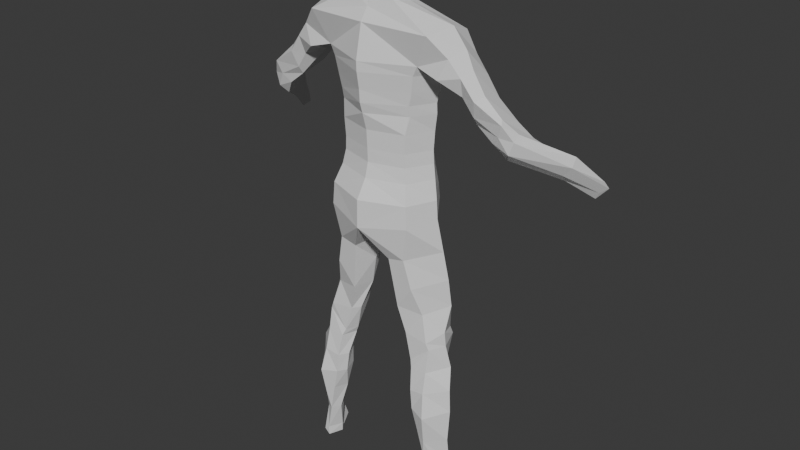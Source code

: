 # Source: fuck_ass_body.blend  (saved by Blender 5.1.30; exported with 4.5.12 LTS)
import bpy
from mathutils import Matrix  # noqa: F401  (used for matrix-valued properties, if any)

bpy.ops.wm.read_factory_settings(use_empty=True)
scene = bpy.context.scene
scene.name = 'Scene'

# ---- collections
col_collection = bpy.data.collections.new('Collection'); scene.collection.children.link(col_collection)
col_references = bpy.data.collections.new('REFERENCES'); col_collection.children.link(col_references)

# ---- world
world_world = bpy.data.worlds.new('World'); scene.world = world_world
world_world.use_nodes = True; world_world.node_tree.nodes.clear()
_N = world_world.node_tree.nodes; _L = world_world.node_tree.links
n0 = _N.new('ShaderNodeOutputWorld'); n0.name = 'World Output'; n0.location = (200, 100)
n1 = _N.new('ShaderNodeBackground'); n1.name = 'Background'; n1.location = (-200, 100)
n1.inputs[0].default_value = (0.05088, 0.05088, 0.05088, 1.0)
_L.new(n1.outputs[0], n0.inputs[0])
n0.is_active_output = True
world_world.color = (0.05088, 0.05088, 0.05088)
world_world.sun_shadow_jitter_overblur = 0.0

# ---- meshes
me_cube_003 = bpy.data.meshes.new('Cube.003')
me_cube_003.from_pydata([(-0.7183, -0.7077, 0.1402), (-0.6957, -0.6947, 0.5033), (-0.5721, 0.2724, 0.2813), (-0.5496, 0.2724, 0.5033), (0.0, -0.7739, 0.7968), (0.0, 0.3309, 0.7968), (-0.4649, 0.2935, 0.7968), (-0.611, -0.5879, 0.7968), (0.0, 0.1642, -0.2718), (0.0, 0.2941, 0.5033), (-7.207e-17, -0.9705, 0.05272), (0.0, -0.9601, 0.5033), (0.0, -0.7118, 1.028), (0.0, 0.3309, 1.028), (-0.4254, 0.2935, 1.028), (-0.5715, -0.5522, 1.028), (0.0, -0.7174, 1.243), (0.0, 0.3309, 1.243), (-0.4141, 0.2935, 1.243), (-0.5602, -0.5555, 1.243), (0.0, -0.7343, 1.542), (0.0, 0.3701, 1.542), (-0.431, 0.316, 1.542), (-0.5771, -0.5652, 1.542), (0.0, -0.8134, 1.818), (0.0, 0.3962, 1.818), (-0.4762, 0.2141, 1.818), (-0.6223, -0.5152, 1.818), (0.0, -0.8642, 1.988), (0.0, 0.393, 1.988), (-0.4818, 0.2123, 1.988), (-0.6279, -0.5443, 1.988), (0.0, -0.8755, 2.191), (0.0, 0.4224, 2.191), (-0.5326, 0.2291, 2.191), (-0.6787, -0.5508, 2.191), (0.0, -0.9206, 2.456), (0.0, 0.3799, 2.456), (-0.5778, 0.2048, 2.456), (-0.7239, -0.5767, 2.456), (0.0, -0.9263, 2.614), (0.0, 0.2982, 2.614), (-0.9052, 0.2191, 2.614), (-0.7973, -0.5799, 2.614), (0.0, -0.8134, 3.145), (1.741e-17, 0.07283, 3.067), (-1.068, 0.1783, 3.022), (-1.042, -0.695, 3.116), (3.772e-17, -0.6804, 3.336), (6.746e-17, 0.007497, 3.202), (-0.3603, -0.08658, 3.379), (-0.3273, -0.5957, 3.512), (-0.9266, -0.2339, 0.2108), (-0.904, -0.2275, 0.5033), (-0.8194, -0.1635, 0.7968), (0.0, -0.2215, 0.7968), (0.0, -0.333, 0.5033), (0.0, -0.3302, -0.2718), (-0.7799, -0.1456, 1.028), (0.0, -0.1904, 1.028), (-0.7686, -0.1473, 1.243), (0.0, -0.1933, 1.243), (-0.7855, -0.1409, 1.542), (0.0, -0.1821, 1.542), (-0.8307, -0.156, 1.818), (0.0, -0.2086, 1.818), (-0.8363, -0.1716, 1.988), (0.0, -0.2356, 1.988), (-0.8871, -0.1664, 2.191), (0.0, -0.2266, 2.191), (-0.9323, -0.1915, 2.456), (0.0, -0.2704, 2.456), (-1.006, -0.2166, 2.614), (0.0, -0.314, 2.614), (-1.163, -0.2488, 3.183), (8.704e-18, -0.3703, 3.106), (-0.4073, -0.3365, 3.445), (5.259e-17, -0.3365, 3.269), (-0.6155, -0.6489, -0.4262), (-0.5913, 0.2042, -0.4205), (-0.3329, -0.03463, -0.8179), (-0.3329, -0.6488, -0.4886), (-1.007, -0.1751, -0.3421), (-0.2427, -0.2714, -0.8179), (-0.7262, -0.6017, -0.9099), (-0.702, 0.2278, -0.9043), (-0.4436, -0.09213, -1.302), (-0.4436, -0.5743, -1.302), (-1.077, -0.128, -0.819), (-0.3534, -0.2242, -1.302), (-0.8436, -0.4639, -1.371), (-0.8194, 0.2073, -1.365), (-0.5609, -0.1051, -1.763), (-0.5609, -0.5168, -1.763), (-1.106, -0.07947, -1.28), (-0.4708, -0.3874, -1.763), (-0.9639, -0.5243, -1.812), (-0.9397, 0.1265, -1.806), (-0.6813, -0.1642, -2.204), (-0.6813, -0.5402, -2.204), (-1.111, -0.2434, -1.687), (-0.5911, -0.3397, -2.204), (-1.008, -0.5126, -1.922), (-0.984, 0.1382, -1.917), (-0.7255, -0.1568, -2.314), (-0.7255, -0.5834, -2.314), (-1.128, -0.2317, -1.926), (-0.6354, -0.3279, -2.314), (-1.007, -0.5822, -2.305), (-0.9694, 0.02768, -2.306), (-0.7651, -0.2823, -2.69), (-0.7651, -0.6466, -2.69), (-1.215, -0.2058, -2.289), (-0.6749, -0.4855, -2.69), (-1.02, -0.6622, -2.651), (-0.9757, -0.04927, -2.692), (-0.7986, -0.2477, -3.022), (-0.7986, -0.6534, -3.022), (-1.317, -0.3564, -2.621), (-0.7084, -0.5044, -3.022), (-1.074, -0.7475, -3.06), (-1.079, -0.1327, -3.095), (-0.8931, -0.2608, -3.404), (-0.8931, -0.6308, -3.404), (-1.344, -0.3725, -2.996), (-0.803, -0.3982, -3.404), (-1.043, -0.659, -3.572), (-1.1, -0.1447, -3.559), (-1.004, -0.2912, -3.882), (-1.004, -0.6046, -3.882), (-1.319, -0.3923, -3.542), (-0.9141, -0.4603, -3.882), (-1.146, -0.5173, -3.933), (-1.17, -0.1817, -3.927), (-1.094, -0.2313, -4.339), (-1.094, -0.5976, -4.339), (-1.307, -0.3211, -3.97), (-0.9827, -0.3627, -4.339), (-1.188, -0.5868, -4.416), (-1.17, -0.01356, -4.404), (-1.088, -0.2265, -4.496), (-1.088, -0.5928, -4.496), (-1.328, -0.296, -4.393), (-0.9976, -0.3551, -4.496), (-1.153, 0.1849, 2.494), (-1.166, -0.6141, 2.51), (-1.27, 0.1442, 2.724), (-1.306, -0.5528, 2.819), (-1.175, -0.2507, 2.379), (-1.414, -0.283, 2.909), (-1.39, 0.1452, 2.274), (-1.465, -0.4284, 2.29), (-1.491, 0.1045, 2.489), (-1.494, -0.5239, 2.583), (-1.412, -0.2904, 2.16), (-1.563, -0.3227, 2.657), (-1.623, 0.1182, 2.021), (-1.643, -0.4065, 2.037), (-1.721, 0.07745, 2.202), (-1.698, -0.4921, 2.297), (-1.645, -0.3174, 1.906), (-1.783, -0.3497, 2.354), (-1.982, 0.05281, 1.819), (-2.035, -0.3738, 1.835), (-2.063, 0.05566, 1.942), (-2.109, -0.417, 2.036), (-1.907, -0.3175, 1.704), (-2.07, -0.3498, 2.1), (-2.107, 0.2014, 1.577), (-2.167, -0.3131, 1.593), (-2.228, 0.2021, 1.703), (-2.24, -0.3009, 1.797), (-2.09, -0.2004, 1.463), (-2.24, -0.1803, 1.878), (-2.49, 0.6207, 1.179), (-2.632, 0.3625, 1.195), (-2.592, 0.6961, 1.256), (-2.773, 0.3629, 1.35), (-2.601, 0.4934, 1.064), (-2.699, 0.577, 1.427), (-2.719, 0.9105, 0.8421), (-2.955, 0.8389, 0.8585), (-2.84, 1.007, 0.9559), (-3.089, 0.8727, 0.9547), (-2.878, 0.8868, 0.7278), (-2.949, 0.9898, 0.9731), (-0.01728, -0.5665, 3.541), (-6.044e-19, 0.02588, 3.383), (-0.2832, -0.05186, 3.557), (-0.2502, -0.561, 3.691), (-0.3302, -0.3017, 3.624), (0.0, -0.3017, 3.448), (0.01543, -0.4977, 3.915), (-2.418e-18, 0.1338, 3.583), (-0.2566, -0.01469, 3.748), (-0.2237, -0.5239, 3.882), (-0.3036, -0.2646, 3.815), (0.0, -0.2646, 3.639)], [], [(52, 53, 3, 2), (7, 4, 12, 15), (56, 9, 5, 55), (10, 11, 1, 0), (59, 13, 17, 61), (53, 1, 7, 54), (9, 3, 6, 5), (8, 57, 83, 80), (1, 11, 4, 7), (2, 3, 9, 8), (5, 6, 14, 13), (55, 5, 13, 59), (54, 7, 15, 58), (19, 16, 20, 23), (13, 14, 18, 17), (15, 12, 16, 19), (58, 15, 19, 60), (62, 23, 27, 64), (60, 19, 23, 62), (61, 17, 21, 63), (17, 18, 22, 21), (65, 25, 29, 67), (63, 21, 25, 65), (21, 22, 26, 25), (23, 20, 24, 27), (31, 28, 32, 35), (25, 26, 30, 29), (27, 24, 28, 31), (64, 27, 31, 66), (69, 33, 37, 71), (66, 31, 35, 68), (67, 29, 33, 69), (29, 30, 34, 33), (37, 38, 42, 41), (33, 34, 38, 37), (35, 32, 36, 39), (68, 35, 39, 70), (43, 40, 44, 47), (39, 36, 40, 43), (70, 39, 43, 72), (71, 37, 41, 73), (75, 45, 49, 77), (47, 74, 149, 147), (73, 41, 45, 75), (41, 42, 46, 45), (50, 76, 190, 188), (45, 46, 50, 49), (47, 44, 48, 51), (74, 47, 51, 76), (46, 74, 76, 50), (77, 49, 187, 191), (40, 73, 75, 44), (74, 46, 146, 149), (44, 75, 77, 48), (36, 71, 73, 40), (38, 70, 72, 42), (34, 68, 70, 38), (28, 67, 69, 32), (30, 66, 68, 34), (32, 69, 71, 36), (26, 64, 66, 30), (20, 63, 65, 24), (24, 65, 67, 28), (16, 61, 63, 20), (18, 60, 62, 22), (22, 62, 64, 26), (14, 58, 60, 18), (6, 54, 58, 14), (4, 55, 59, 12), (52, 2, 79, 82), (3, 53, 54, 6), (12, 59, 61, 16), (11, 56, 55, 4), (0, 1, 53, 52), (79, 80, 86, 85), (83, 81, 87, 89), (57, 10, 81, 83), (2, 8, 80, 79), (0, 52, 82, 78), (10, 0, 78, 81), (84, 88, 94, 90), (87, 84, 90, 93), (82, 79, 85, 88), (81, 78, 84, 87), (78, 82, 88, 84), (80, 83, 89, 86), (94, 91, 97, 100), (91, 92, 98, 97), (86, 89, 95, 92), (89, 87, 93, 95), (85, 86, 92, 91), (88, 85, 91, 94), (98, 101, 107, 104), (96, 100, 106, 102), (93, 90, 96, 99), (90, 94, 100, 96), (92, 95, 101, 98), (95, 93, 99, 101), (105, 102, 108, 111), (106, 103, 109, 112), (101, 99, 105, 107), (97, 98, 104, 103), (100, 97, 103, 106), (99, 96, 102, 105), (113, 111, 117, 119), (110, 113, 119, 116), (102, 106, 112, 108), (104, 107, 113, 110), (107, 105, 111, 113), (103, 104, 110, 109), (117, 114, 120, 123), (118, 115, 121, 124), (109, 110, 116, 115), (112, 109, 115, 118), (111, 108, 114, 117), (108, 112, 118, 114), (125, 123, 129, 131), (122, 125, 131, 128), (114, 118, 124, 120), (116, 119, 125, 122), (119, 117, 123, 125), (115, 116, 122, 121), (129, 126, 132, 135), (130, 127, 133, 136), (121, 122, 128, 127), (124, 121, 127, 130), (123, 120, 126, 129), (120, 124, 130, 126), (137, 135, 141, 143), (134, 137, 143, 140), (126, 130, 136, 132), (128, 131, 137, 134), (131, 129, 135, 137), (127, 128, 134, 133), (142, 143, 141, 138), (139, 140, 143, 142), (133, 134, 140, 139), (136, 133, 139, 142), (135, 132, 138, 141), (132, 136, 142, 138), (145, 147, 153, 151), (148, 145, 151, 154), (43, 47, 147, 145), (72, 43, 145, 148), (42, 72, 148, 144), (46, 42, 144, 146), (152, 150, 156, 158), (153, 155, 161, 159), (144, 148, 154, 150), (147, 149, 155, 153), (146, 144, 150, 152), (149, 146, 152, 155), (157, 159, 165, 163), (160, 157, 163, 166), (155, 152, 158, 161), (154, 151, 157, 160), (151, 153, 159, 157), (150, 154, 160, 156), (164, 162, 168, 170), (165, 167, 173, 171), (156, 160, 166, 162), (159, 161, 167, 165), (158, 156, 162, 164), (161, 158, 164, 167), (169, 171, 177, 175), (172, 169, 175, 178), (167, 164, 170, 173), (166, 163, 169, 172), (163, 165, 171, 169), (162, 166, 172, 168), (176, 174, 180, 182), (177, 179, 185, 183), (168, 172, 178, 174), (171, 173, 179, 177), (170, 168, 174, 176), (173, 170, 176, 179), (184, 181, 183, 185), (180, 184, 185, 182), (179, 176, 182, 185), (178, 175, 181, 184), (175, 177, 183, 181), (174, 178, 184, 180), (186, 191, 197, 192), (191, 187, 193, 197), (48, 77, 191, 186), (49, 50, 188, 187), (76, 51, 189, 190), (51, 48, 186, 189), (197, 196, 195, 192), (193, 194, 196, 197), (187, 188, 194, 193), (190, 189, 195, 196), (189, 186, 192, 195), (188, 190, 196, 194)])
_uv = me_cube_003.uv_layers.new(name='UVMap')
_uv.uv.foreach_set('vector', [0.375, 0.125, 0.625, 0.125, 0.625, 0.25, 0.375, 0.25, 0.625, 1.0, 0.625, 0.875, 0.625, 0.875, 0.625, 1.0, 0.0, 0.0, 0.0, 0.0, 0.0, 0.0, 0.0, 0.0, 0.375, 0.875, 0.625, 0.875, 0.625, 1.0, 0.375, 1.0, 0.0, 0.0, 0.0, 0.0, 0.0, 0.0, 0.0, 0.0, 0.625, 0.125, 0.625, 0.0, 0.625, 0.0, 0.625, 0.125, 0.625, 0.375, 0.625, 0.25, 0.625, 0.25, 0.625, 0.375, 0.0, 0.0, 0.0, 0.0, 0.0, 0.0, 0.0, 0.0, 0.625, 1.0, 0.625, 0.875, 0.625, 0.875, 0.625, 1.0, 0.375, 0.25, 0.625, 0.25, 0.625, 0.375, 0.375, 0.375, 0.625, 0.375, 0.625, 0.25, 0.625, 0.25, 0.625, 0.375, 0.0, 0.0, 0.0, 0.0, 0.0, 0.0, 0.0, 0.0, 0.625, 0.125, 0.625, 0.0, 0.625, 0.0, 0.625, 0.125, 0.625, 1.0, 0.625, 0.875, 0.625, 0.875, 0.625, 1.0, 0.625, 0.375, 0.625, 0.25, 0.625, 0.25, 0.625, 0.375, 0.625, 1.0, 0.625, 0.875, 0.625, 0.875, 0.625, 1.0, 0.625, 0.125, 0.625, 0.0, 0.625, 0.0, 0.625, 0.125, 0.625, 0.125, 0.625, 0.0, 0.625, 0.0, 0.625, 0.125, 0.625, 0.125, 0.625, 0.0, 0.625, 0.0, 0.625, 0.125, 0.0, 0.0, 0.0, 0.0, 0.0, 0.0, 0.0, 0.0, 0.625, 0.375, 0.625, 0.25, 0.625, 0.25, 0.625, 0.375, 0.0, 0.0, 0.0, 0.0, 0.0, 0.0, 0.0, 0.0, 0.0, 0.0, 0.0, 0.0, 0.0, 0.0, 0.0, 0.0, 0.625, 0.375, 0.625, 0.25, 0.625, 0.25, 0.625, 0.375, 0.625, 1.0, 0.625, 0.875, 0.625, 0.875, 0.625, 1.0, 0.625, 1.0, 0.625, 0.875, 0.625, 0.875, 0.625, 1.0, 0.625, 0.375, 0.625, 0.25, 0.625, 0.25, 0.625, 0.375, 0.625, 1.0, 0.625, 0.875, 0.625, 0.875, 0.625, 1.0, 0.625, 0.125, 0.625, 0.0, 0.625, 0.0, 0.625, 0.125, 0.0, 0.0, 0.0, 0.0, 0.0, 0.0, 0.0, 0.0, 0.625, 0.125, 0.625, 0.0, 0.625, 0.0, 0.625, 0.125, 0.0, 0.0, 0.0, 0.0, 0.0, 0.0, 0.0, 0.0, 0.625, 0.375, 0.625, 0.25, 0.625, 0.25, 0.625, 0.375, 0.625, 0.375, 0.625, 0.25, 0.625, 0.25, 0.625, 0.375, 0.625, 0.375, 0.625, 0.25, 0.625, 0.25, 0.625, 0.375, 0.625, 1.0, 0.625, 0.875, 0.625, 0.875, 0.625, 1.0, 0.625, 0.125, 0.625, 0.0, 0.625, 0.0, 0.625, 0.125, 0.625, 1.0, 0.625, 0.875, 0.625, 0.875, 0.625, 1.0, 0.625, 1.0, 0.625, 0.875, 0.625, 0.875, 0.625, 1.0, 0.625, 0.125, 0.625, 0.0, 0.625, 0.0, 0.625, 0.125, 0.0, 0.0, 0.0, 0.0, 0.0, 0.0, 0.0, 0.0, 0.0, 0.0, 0.0, 0.0, 0.0, 0.0, 0.0, 0.0, 0.625, 0.0, 0.625, 0.125, 0.625, 0.125, 0.625, 0.0, 0.0, 0.0, 0.0, 0.0, 0.0, 0.0, 0.0, 0.0, 0.625, 0.375, 0.625, 0.25, 0.625, 0.25, 0.625, 0.375, 0.625, 0.25, 0.625, 0.125, 0.625, 0.125, 0.625, 0.25, 0.625, 0.375, 0.625, 0.25, 0.625, 0.25, 0.625, 0.375, 0.625, 1.0, 0.625, 0.875, 0.625, 0.875, 0.625, 1.0, 0.625, 0.125, 0.625, 0.0, 0.625, 0.0, 0.625, 0.125, 0.625, 0.25, 0.625, 0.125, 0.625, 0.125, 0.625, 0.25, 0.0, 0.0, 0.0, 0.0, 0.0, 0.0, 0.0, 0.0, 0.0, 0.0, 0.0, 0.0, 0.0, 0.0, 0.0, 0.0, 0.625, 0.125, 0.625, 0.25, 0.625, 0.25, 0.625, 0.125, 0.0, 0.0, 0.0, 0.0, 0.0, 0.0, 0.0, 0.0, 0.0, 0.0, 0.0, 0.0, 0.0, 0.0, 0.0, 0.0, 0.625, 0.25, 0.625, 0.125, 0.625, 0.125, 0.625, 0.25, 0.625, 0.25, 0.625, 0.125, 0.625, 0.125, 0.625, 0.25, 0.0, 0.0, 0.0, 0.0, 0.0, 0.0, 0.0, 0.0, 0.625, 0.25, 0.625, 0.125, 0.625, 0.125, 0.625, 0.25, 0.0, 0.0, 0.0, 0.0, 0.0, 0.0, 0.0, 0.0, 0.625, 0.25, 0.625, 0.125, 0.625, 0.125, 0.625, 0.25, 0.0, 0.0, 0.0, 0.0, 0.0, 0.0, 0.0, 0.0, 0.0, 0.0, 0.0, 0.0, 0.0, 0.0, 0.0, 0.0, 0.0, 0.0, 0.0, 0.0, 0.0, 0.0, 0.0, 0.0, 0.625, 0.25, 0.625, 0.125, 0.625, 0.125, 0.625, 0.25, 0.625, 0.25, 0.625, 0.125, 0.625, 0.125, 0.625, 0.25, 0.625, 0.25, 0.625, 0.125, 0.625, 0.125, 0.625, 0.25, 0.625, 0.25, 0.625, 0.125, 0.625, 0.125, 0.625, 0.25, 0.0, 0.0, 0.0, 0.0, 0.0, 0.0, 0.0, 0.0, 0.375, 0.125, 0.375, 0.25, 0.375, 0.25, 0.375, 0.125, 0.625, 0.25, 0.625, 0.125, 0.625, 0.125, 0.625, 0.25, 0.0, 0.0, 0.0, 0.0, 0.0, 0.0, 0.0, 0.0, 0.0, 0.0, 0.0, 0.0, 0.0, 0.0, 0.0, 0.0, 0.375, 0.0, 0.625, 0.0, 0.625, 0.125, 0.375, 0.125, 0.375, 0.25, 0.375, 0.375, 0.375, 0.375, 0.375, 0.25, 0.0, 0.0, 0.0, 0.0, 0.0, 0.0, 0.0, 0.0, 0.0, 0.0, 0.0, 0.0, 0.0, 0.0, 0.0, 0.0, 0.375, 0.25, 0.375, 0.375, 0.375, 0.375, 0.375, 0.25, 0.375, 0.0, 0.375, 0.125, 0.375, 0.125, 0.375, 0.0, 0.375, 0.875, 0.375, 1.0, 0.375, 1.0, 0.375, 0.875, 0.375, 0.0, 0.375, 0.125, 0.375, 0.125, 0.375, 0.0, 0.375, 0.875, 0.375, 1.0, 0.375, 1.0, 0.375, 0.875, 0.375, 0.125, 0.375, 0.25, 0.375, 0.25, 0.375, 0.125, 0.375, 0.875, 0.375, 1.0, 0.375, 1.0, 0.375, 0.875, 0.375, 0.0, 0.375, 0.125, 0.375, 0.125, 0.375, 0.0, 0.0, 0.0, 0.0, 0.0, 0.0, 0.0, 0.0, 0.0, 0.375, 0.125, 0.375, 0.25, 0.375, 0.25, 0.375, 0.125, 0.375, 0.25, 0.375, 0.375, 0.375, 0.375, 0.375, 0.25, 0.0, 0.0, 0.0, 0.0, 0.0, 0.0, 0.0, 0.0, 0.0, 0.0, 0.0, 0.0, 0.0, 0.0, 0.0, 0.0, 0.375, 0.25, 0.375, 0.375, 0.375, 0.375, 0.375, 0.25, 0.375, 0.125, 0.375, 0.25, 0.375, 0.25, 0.375, 0.125, 0.0, 0.0, 0.0, 0.0, 0.0, 0.0, 0.0, 0.0, 0.375, 0.0, 0.375, 0.125, 0.375, 0.125, 0.375, 0.0, 0.375, 0.875, 0.375, 1.0, 0.375, 1.0, 0.375, 0.875, 0.375, 0.0, 0.375, 0.125, 0.375, 0.125, 0.375, 0.0, 0.0, 0.0, 0.0, 0.0, 0.0, 0.0, 0.0, 0.0, 0.0, 0.0, 0.0, 0.0, 0.0, 0.0, 0.0, 0.0, 0.375, 0.875, 0.375, 1.0, 0.375, 1.0, 0.375, 0.875, 0.375, 0.125, 0.375, 0.25, 0.375, 0.25, 0.375, 0.125, 0.0, 0.0, 0.0, 0.0, 0.0, 0.0, 0.0, 0.0, 0.375, 0.25, 0.375, 0.375, 0.375, 0.375, 0.375, 0.25, 0.375, 0.125, 0.375, 0.25, 0.375, 0.25, 0.375, 0.125, 0.375, 0.875, 0.375, 1.0, 0.375, 1.0, 0.375, 0.875, 0.0, 0.0, 0.0, 0.0, 0.0, 0.0, 0.0, 0.0, 0.0, 0.0, 0.0, 0.0, 0.0, 0.0, 0.0, 0.0, 0.375, 0.0, 0.375, 0.125, 0.375, 0.125, 0.375, 0.0, 0.0, 0.0, 0.0, 0.0, 0.0, 0.0, 0.0, 0.0, 0.0, 0.0, 0.0, 0.0, 0.0, 0.0, 0.0, 0.0, 0.375, 0.25, 0.375, 0.375, 0.375, 0.375, 0.375, 0.25, 0.375, 0.875, 0.375, 1.0, 0.375, 1.0, 0.375, 0.875, 0.375, 0.125, 0.375, 0.25, 0.375, 0.25, 0.375, 0.125, 0.375, 0.25, 0.375, 0.375, 0.375, 0.375, 0.375, 0.25, 0.375, 0.125, 0.375, 0.25, 0.375, 0.25, 0.375, 0.125, 0.375, 0.875, 0.375, 1.0, 0.375, 1.0, 0.375, 0.875, 0.375, 0.0, 0.375, 0.125, 0.375, 0.125, 0.375, 0.0, 0.0, 0.0, 0.0, 0.0, 0.0, 0.0, 0.0, 0.0, 0.0, 0.0, 0.0, 0.0, 0.0, 0.0, 0.0, 0.0, 0.375, 0.0, 0.375, 0.125, 0.375, 0.125, 0.375, 0.0, 0.0, 0.0, 0.0, 0.0, 0.0, 0.0, 0.0, 0.0, 0.0, 0.0, 0.0, 0.0, 0.0, 0.0, 0.0, 0.0, 0.375, 0.25, 0.375, 0.375, 0.375, 0.375, 0.375, 0.25, 0.375, 0.875, 0.375, 1.0, 0.375, 1.0, 0.375, 0.875, 0.375, 0.125, 0.375, 0.25, 0.375, 0.25, 0.375, 0.125, 0.375, 0.25, 0.375, 0.375, 0.375, 0.375, 0.375, 0.25, 0.375, 0.125, 0.375, 0.25, 0.375, 0.25, 0.375, 0.125, 0.375, 0.875, 0.375, 1.0, 0.375, 1.0, 0.375, 0.875, 0.375, 0.0, 0.375, 0.125, 0.375, 0.125, 0.375, 0.0, 0.0, 0.0, 0.0, 0.0, 0.0, 0.0, 0.0, 0.0, 0.0, 0.0, 0.0, 0.0, 0.0, 0.0, 0.0, 0.0, 0.375, 0.0, 0.375, 0.125, 0.375, 0.125, 0.375, 0.0, 0.0, 0.0, 0.0, 0.0, 0.0, 0.0, 0.0, 0.0, 0.0, 0.0, 0.0, 0.0, 0.0, 0.0, 0.0, 0.0, 0.375, 0.25, 0.375, 0.375, 0.375, 0.375, 0.375, 0.25, 0.125, 0.625, 0.25, 0.625, 0.25, 0.75, 0.125, 0.75, 0.125, 0.5, 0.25, 0.5, 0.25, 0.625, 0.125, 0.625, 0.375, 0.25, 0.375, 0.375, 0.375, 0.375, 0.375, 0.25, 0.375, 0.125, 0.375, 0.25, 0.375, 0.25, 0.375, 0.125, 0.375, 0.875, 0.375, 1.0, 0.375, 1.0, 0.375, 0.875, 0.375, 0.0, 0.375, 0.125, 0.375, 0.125, 0.375, 0.0, 0.625, 1.0, 0.625, 1.0, 0.625, 1.0, 0.625, 1.0, 0.625, 0.125, 0.625, 0.0, 0.625, 0.0, 0.625, 0.125, 0.625, 1.0, 0.625, 1.0, 0.625, 1.0, 0.625, 1.0, 0.625, 0.125, 0.625, 0.0, 0.625, 0.0, 0.625, 0.125, 0.625, 0.25, 0.625, 0.125, 0.625, 0.125, 0.625, 0.25, 0.625, 0.25, 0.625, 0.25, 0.625, 0.25, 0.625, 0.25, 0.625, 0.25, 0.625, 0.25, 0.625, 0.25, 0.625, 0.25, 0.625, 0.0, 0.625, 0.125, 0.625, 0.125, 0.625, 0.0, 0.625, 0.25, 0.625, 0.125, 0.625, 0.125, 0.625, 0.25, 0.625, 0.0, 0.625, 0.125, 0.625, 0.125, 0.625, 0.0, 0.625, 0.25, 0.625, 0.25, 0.625, 0.25, 0.625, 0.25, 0.625, 0.125, 0.625, 0.25, 0.625, 0.25, 0.625, 0.125, 0.625, 1.0, 0.625, 1.0, 0.625, 1.0, 0.625, 1.0, 0.625, 0.125, 0.625, 0.0, 0.625, 0.0, 0.625, 0.125, 0.625, 0.125, 0.625, 0.25, 0.625, 0.25, 0.625, 0.125, 0.625, 0.125, 0.625, 0.0, 0.625, 0.0, 0.625, 0.125, 0.625, 1.0, 0.625, 1.0, 0.625, 1.0, 0.625, 1.0, 0.625, 0.25, 0.625, 0.125, 0.625, 0.125, 0.625, 0.25, 0.625, 0.25, 0.625, 0.25, 0.625, 0.25, 0.625, 0.25, 0.625, 0.0, 0.625, 0.125, 0.625, 0.125, 0.625, 0.0, 0.625, 0.25, 0.625, 0.125, 0.625, 0.125, 0.625, 0.25, 0.625, 0.0, 0.625, 0.125, 0.625, 0.125, 0.625, 0.0, 0.625, 0.25, 0.625, 0.25, 0.625, 0.25, 0.625, 0.25, 0.625, 0.125, 0.625, 0.25, 0.625, 0.25, 0.625, 0.125, 0.625, 1.0, 0.625, 1.0, 0.625, 1.0, 0.625, 1.0, 0.625, 0.125, 0.625, 0.0, 0.625, 0.0, 0.625, 0.125, 0.625, 0.125, 0.625, 0.25, 0.625, 0.25, 0.625, 0.125, 0.625, 0.125, 0.625, 0.0, 0.625, 0.0, 0.625, 0.125, 0.625, 1.0, 0.625, 1.0, 0.625, 1.0, 0.625, 1.0, 0.625, 0.25, 0.625, 0.125, 0.625, 0.125, 0.625, 0.25, 0.625, 0.25, 0.625, 0.25, 0.625, 0.25, 0.625, 0.25, 0.625, 0.0, 0.625, 0.125, 0.625, 0.125, 0.625, 0.0, 0.625, 0.25, 0.625, 0.125, 0.625, 0.125, 0.625, 0.25, 0.625, 0.0, 0.625, 0.125, 0.625, 0.125, 0.625, 0.0, 0.625, 0.25, 0.625, 0.25, 0.625, 0.25, 0.625, 0.25, 0.625, 0.125, 0.625, 0.25, 0.625, 0.25, 0.625, 0.125, 0.625, 0.125, 0.625, 0.0, 0.625, 0.0, 0.625, 0.125, 0.625, 0.25, 0.625, 0.125, 0.625, 0.125, 0.625, 0.25, 0.625, 0.125, 0.625, 0.25, 0.625, 0.25, 0.625, 0.125, 0.625, 0.125, 0.625, 0.0, 0.625, 0.0, 0.625, 0.125, 0.625, 1.0, 0.625, 1.0, 0.625, 1.0, 0.625, 1.0, 0.625, 0.25, 0.625, 0.125, 0.625, 0.125, 0.625, 0.25, 0.0, 0.0, 0.0, 0.0, 0.0, 0.0, 0.0, 0.0, 0.0, 0.0, 0.0, 0.0, 0.0, 0.0, 0.0, 0.0, 0.0, 0.0, 0.0, 0.0, 0.0, 0.0, 0.0, 0.0, 0.625, 0.375, 0.625, 0.25, 0.625, 0.25, 0.625, 0.375, 0.625, 0.125, 0.625, 0.0, 0.625, 0.0, 0.625, 0.125, 0.625, 1.0, 0.625, 0.875, 0.625, 0.875, 0.625, 1.0, 0.75, 0.625, 0.875, 0.625, 0.875, 0.75, 0.75, 0.75, 0.75, 0.5, 0.875, 0.5, 0.875, 0.625, 0.75, 0.625, 0.625, 0.375, 0.625, 0.25, 0.625, 0.25, 0.625, 0.375, 0.625, 0.125, 0.625, 0.0, 0.625, 0.0, 0.625, 0.125, 0.625, 1.0, 0.625, 0.875, 0.625, 0.875, 0.625, 1.0, 0.625, 0.25, 0.625, 0.125, 0.625, 0.125, 0.625, 0.25])
me_cube_003.update()

# ---- objects
ob_cube = bpy.data.objects.new('Cube', me_cube_003)
ob_empty = bpy.data.objects.new('Empty', None)
ob_empty_001 = bpy.data.objects.new('Empty.001', None)
ob_empty_002 = bpy.data.objects.new('Empty.002', None)
ob_empty_003 = bpy.data.objects.new('Empty.003', None)
ob_empty_004 = bpy.data.objects.new('Empty.004', None)

# ---- transforms, parenting, visibility, modifiers, constraints
ob_cube.location = (0.0, 0.0, 0.0)
_m = ob_cube.modifiers.new('Mirror', 'MIRROR')
ob_empty.location = (0.0, 0.07421, 0.0)
ob_empty.rotation_euler = (1.571, 0.0, 3.142)
ob_empty.scale = (2.0, 2.0, 2.0)
ob_empty.empty_display_type = 'IMAGE'
ob_empty.empty_display_size = 5.0
ob_empty_001.location = (0.0, -0.05116, -0.01577)
ob_empty_001.rotation_euler = (1.571, -0.0, -0.0)
ob_empty_001.scale = (2.0, 2.0, 2.0)
ob_empty_001.empty_display_type = 'IMAGE'
ob_empty_001.empty_display_size = 5.0
ob_empty_002.location = (0.1624, -0.2804, 0.0)
ob_empty_002.rotation_euler = (1.571, -0.0, 1.571)
ob_empty_002.scale = (2.0, 2.0, 2.0)
ob_empty_002.empty_display_type = 'IMAGE'
ob_empty_002.empty_display_size = 5.0
ob_empty_003.location = (0.0, 0.01951, 0.0)
ob_empty_003.rotation_euler = (1.571, -0.0, -1.571)
ob_empty_003.scale = (2.0, 2.0, 2.0)
ob_empty_003.empty_display_type = 'IMAGE'
ob_empty_003.empty_display_size = 5.0
ob_empty_004.location = (0.0, 0.0, 0.0)
ob_empty_004.rotation_euler = (0.0, -0.0, -3.142)
ob_empty_004.scale = (1.604, 1.604, 1.604)
ob_empty_004.empty_display_type = 'IMAGE'
ob_empty_004.empty_display_size = 5.0

# ---- collection membership
col_collection.objects.link(ob_cube)
col_references.objects.link(ob_empty)
col_references.objects.link(ob_empty_001)
col_references.objects.link(ob_empty_002)
col_references.objects.link(ob_empty_003)
col_references.objects.link(ob_empty_004)

# ---- scene / render settings (as saved in the file)
scene.frame_start = 1; scene.frame_end = 250; scene.frame_set(1)
scene.render.engine = 'BLENDER_EEVEE_NEXT'
scene.render.bake_bias = 0.0
scene.render.bake_samples = 0
scene.cycles.sampling_pattern = 'TABULATED_SOBOL'
scene.eevee.use_volume_custom_range = False
bpy.context.view_layer.update()

# ---- added for rendering (the .blend has no active camera and no usable light): camera, sun
cam_auto = bpy.data.cameras.new('AutoCamera')
cam_auto.lens = 50.0
cam_auto.sensor_width = 36.0
cam_auto.clip_end = 1000.0
ob_auto_camera = bpy.data.objects.new('AutoCamera', cam_auto)
scene.collection.objects.link(ob_auto_camera)
ob_auto_camera.location = (9.8283, -11.7758, 7.57203)
ob_auto_camera.rotation_euler = (1.09748, -7.21219e-08, 0.694738)
scene.camera = ob_auto_camera
light_auto_sun = bpy.data.lights.new('AutoSun', 'SUN')
light_auto_sun.energy = 3.0
light_auto_sun.angle = 0.0523599
ob_auto_sun = bpy.data.objects.new('AutoSun', light_auto_sun)
scene.collection.objects.link(ob_auto_sun)
ob_auto_sun.rotation_euler = (0.872665, 0.174533, 0.523599)
bpy.context.view_layer.update()
